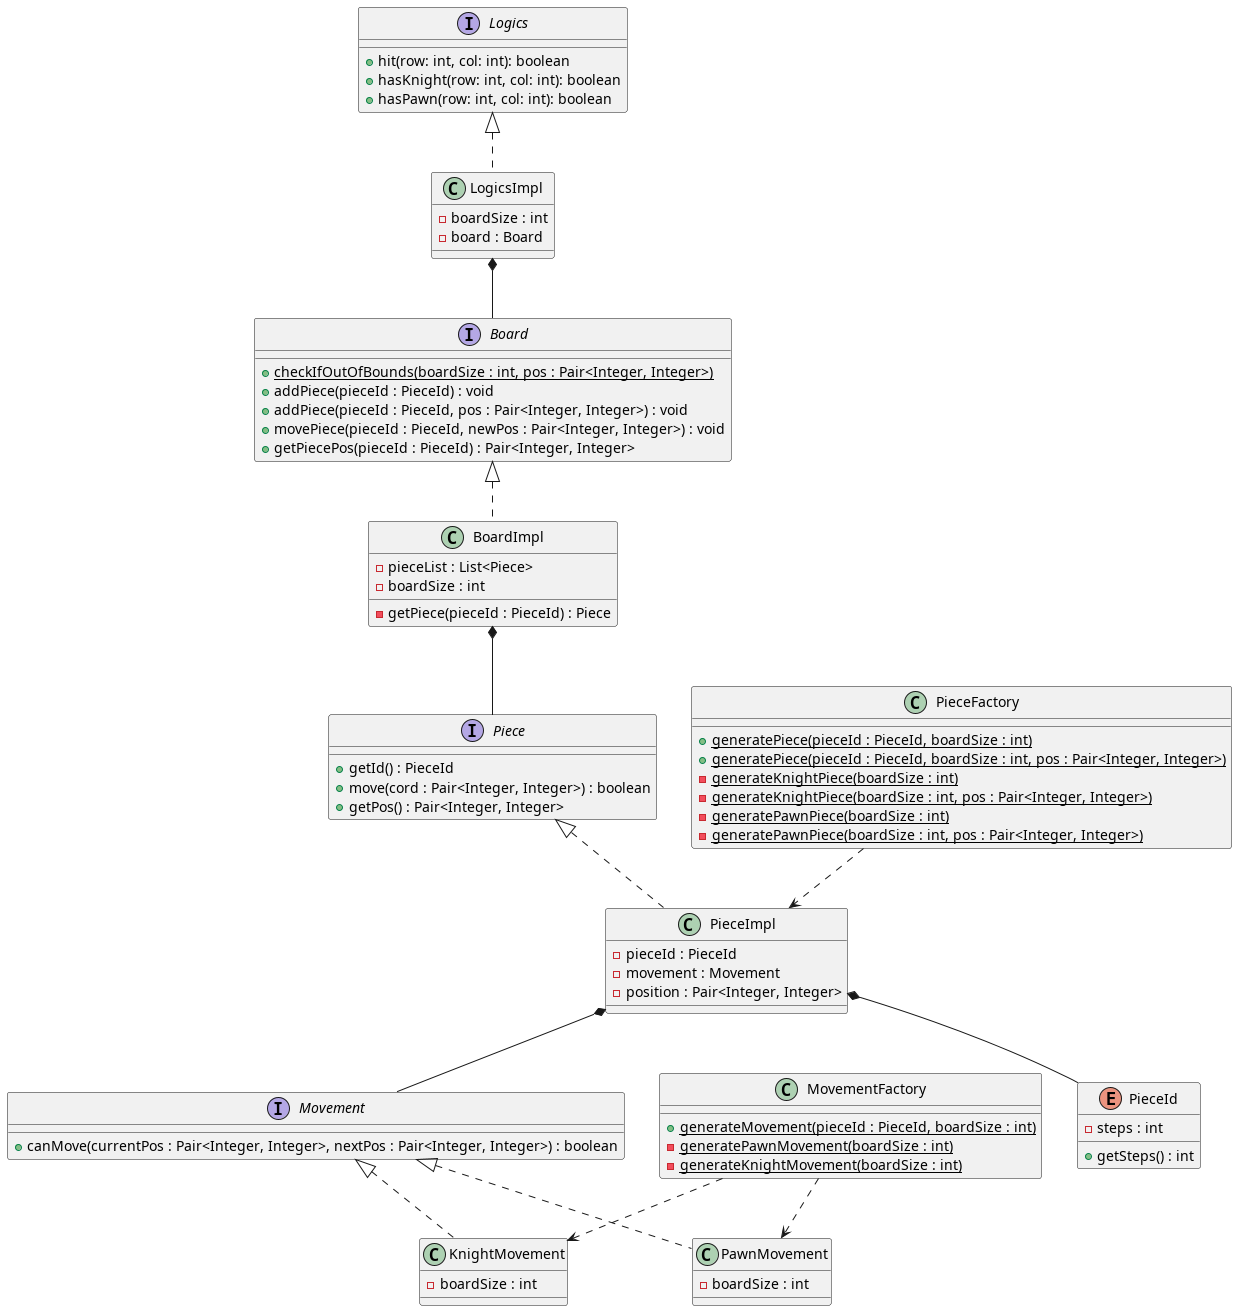

The diagram above was rendered by PlantUML. Its source (embedded in the PNG):
@startuml uml

interface Movement {
    + canMove(currentPos : Pair<Integer, Integer>, nextPos : Pair<Integer, Integer>) : boolean
}

class KnightMovement implements Movement {
    - boardSize : int
}

class PawnMovement implements Movement {
    - boardSize : int
}

class MovementFactory {
    + {static} generateMovement(pieceId : PieceId, boardSize : int)
    - {static} generatePawnMovement(boardSize : int)
    - {static} generateKnightMovement(boardSize : int)
}

interface Piece {
    + getId() : PieceId
    + move(cord : Pair<Integer, Integer>) : boolean
    + getPos() : Pair<Integer, Integer>
}

class PieceImpl implements Piece {
    - pieceId : PieceId
    - movement : Movement
    - position : Pair<Integer, Integer>
}

class PieceFactory {
    + {static} generatePiece(pieceId : PieceId, boardSize : int)
    + {static} generatePiece(pieceId : PieceId, boardSize : int, pos : Pair<Integer, Integer>)
    - {static} generateKnightPiece(boardSize : int)
    - {static} generateKnightPiece(boardSize : int, pos : Pair<Integer, Integer>)
    - {static} generatePawnPiece(boardSize : int)
    - {static} generatePawnPiece(boardSize : int, pos : Pair<Integer, Integer>)

}

enum PieceId {
    - steps : int
    + getSteps() : int
}

interface Board {
    + {static} checkIfOutOfBounds(boardSize : int, pos : Pair<Integer, Integer>)
    + addPiece(pieceId : PieceId) : void
    + addPiece(pieceId : PieceId, pos : Pair<Integer, Integer>) : void
    + movePiece(pieceId : PieceId, newPos : Pair<Integer, Integer>) : void
    + getPiecePos(pieceId : PieceId) : Pair<Integer, Integer>
}

class BoardImpl implements Board {
    - pieceList : List<Piece>
    - boardSize : int
    - getPiece(pieceId : PieceId) : Piece
}

Interface Logics {
    + hit(row: int, col: int): boolean
    + hasKnight(row: int, col: int): boolean
    + hasPawn(row: int, col: int): boolean
}

class LogicsImpl implements Logics {
    - boardSize : int
    - board : Board
}


LogicsImpl *-- Board
BoardImpl *-- Piece
PieceImpl *-- Movement

PieceFactory ..> PieceImpl
MovementFactory ..> KnightMovement
MovementFactory ..> PawnMovement

PieceImpl *-- PieceId

@enduml